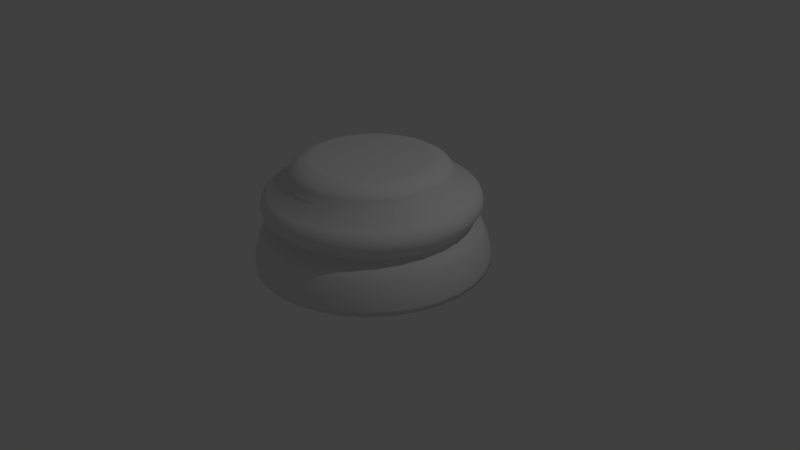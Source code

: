 # Source: chess_piece_base.blend  (saved by Blender 2.76.0; exported with 4.5.12 LTS)
import bpy
from mathutils import Matrix  # noqa: F401  (used for matrix-valued properties, if any)

bpy.ops.wm.read_factory_settings(use_empty=True)
scene = bpy.context.scene
scene.name = 'Scene'

# ---- collections
col_collection_1 = bpy.data.collections.new('Collection 1'); scene.collection.children.link(col_collection_1)

# ---- world
world_world = bpy.data.worlds.new('World'); scene.world = world_world
world_world.color = (0.05088, 0.05088, 0.05088)
world_world.use_sun_shadow = False
world_world.sun_shadow_jitter_overblur = 0.0
world_world.cycles.sampling_method = 'MANUAL'
world_world.cycles.sample_map_resolution = 256

# ---- cameras
cam_camera = bpy.data.cameras.new('Camera')
cam_camera.clip_end = 100.0
cam_camera.lens = 35.0
cam_camera.sensor_width = 32.0
cam_camera.sensor_height = 18.0
cam_camera.ortho_scale = 7.314
cam_camera.dof.focus_distance = 0.0
cam_camera.dof.aperture_fstop = 128.0

# ---- lights
light_lamp = bpy.data.lights.new('Lamp', 'POINT')
light_lamp.transmission_factor = 0.0
light_lamp.cutoff_distance = 30.0
light_lamp.energy = 100.0
light_lamp.shadow_buffer_clip_start = 1.001
light_lamp.shadow_soft_size = 0.1
light_lamp.shadow_maximum_resolution = 0.006
light_lamp.use_absolute_resolution = True
light_lamp.cycles.use_multiple_importance_sampling = False

# ---- meshes
me_cylinder = bpy.data.meshes.new('Cylinder')
me_cylinder.from_pydata([(0.0, 1.5, -1.0), (6.408e-08, 0.7488, 0.3487), (0.2926, 1.471, -1.0), (0.1461, 0.7345, 0.3487), (0.574, 1.386, -1.0), (0.2866, 0.6918, 0.3487), (0.8334, 1.247, -1.0), (0.416, 0.6226, 0.3487), (1.061, 1.061, -1.0), (0.5295, 0.5295, 0.3487), (1.247, 0.8334, -1.0), (0.6226, 0.416, 0.3487), (1.386, 0.574, -1.0), (0.6918, 0.2866, 0.3487), (1.471, 0.2926, -1.0), (0.7345, 0.1461, 0.3487), (1.5, 1.132e-07, -1.0), (0.7488, 2.842e-07, 0.3487), (1.471, -0.2926, -1.0), (0.7345, -0.1461, 0.3487), (1.386, -0.574, -1.0), (0.6918, -0.2866, 0.3487), (1.247, -0.8334, -1.0), (0.6226, -0.416, 0.3487), (1.061, -1.061, -1.0), (0.5295, -0.5295, 0.3487), (0.8334, -1.247, -1.0), (0.416, -0.6226, 0.3487), (0.574, -1.386, -1.0), (0.2866, -0.6918, 0.3487), (0.2926, -1.471, -1.0), (0.1461, -0.7345, 0.3487), (-4.888e-07, -1.5, -1.0), (-1.677e-07, -0.7488, 0.3487), (-0.2926, -1.471, -1.0), (-0.1461, -0.7345, 0.3487), (-0.574, -1.386, -1.0), (-0.2866, -0.6918, 0.3487), (-0.8334, -1.247, -1.0), (-0.416, -0.6226, 0.3487), (-1.061, -1.061, -1.0), (-0.5295, -0.5295, 0.3487), (-1.247, -0.8334, -1.0), (-0.6226, -0.416, 0.3487), (-1.386, -0.574, -1.0), (-0.6918, -0.2866, 0.3487), (-1.471, -0.2926, -1.0), (-0.7345, -0.1461, 0.3487), (-1.5, 1.448e-06, -1.0), (-0.7488, 9.475e-07, 0.3487), (-1.471, 0.2926, -1.0), (-0.7345, 0.1461, 0.3487), (-1.386, 0.574, -1.0), (-0.6918, 0.2866, 0.3487), (-1.247, 0.8334, -1.0), (-0.6226, 0.416, 0.3487), (-1.061, 1.061, -1.0), (-0.5295, 0.5295, 0.3487), (-0.8334, 1.247, -1.0), (-0.416, 0.6226, 0.3487), (-0.574, 1.386, -1.0), (-0.2866, 0.6918, 0.3487), (-0.2926, 1.471, -1.0), (-0.1461, 0.7345, 0.3487), (4.986e-08, 1.041, 0.09908), (5.781e-08, 1.01, 0.2174), (0.197, 0.9906, 0.2174), (0.2032, 1.021, 0.09908), (0.3865, 0.9331, 0.2174), (0.3986, 0.9622, 0.09908), (0.5611, 0.8398, 0.2174), (0.5786, 0.866, 0.09908), (0.7142, 0.7142, 0.2174), (0.7364, 0.7364, 0.09908), (0.8398, 0.5611, 0.2174), (0.866, 0.5786, 0.09908), (0.9331, 0.3865, 0.2174), (0.9622, 0.3986, 0.09908), (0.9906, 0.197, 0.2174), (1.021, 0.2032, 0.09908), (1.01, 2.394e-07, 0.2174), (1.041, 2.267e-07, 0.09908), (0.9906, -0.197, 0.2174), (1.021, -0.2032, 0.09908), (0.9331, -0.3865, 0.2174), (0.9622, -0.3986, 0.09908), (0.8398, -0.5611, 0.2174), (0.866, -0.5786, 0.09908), (0.7142, -0.7142, 0.2174), (0.7364, -0.7364, 0.09908), (0.5611, -0.8398, 0.2174), (0.5786, -0.866, 0.09908), (0.3865, -0.9331, 0.2174), (0.3986, -0.9622, 0.09908), (0.197, -0.9906, 0.2174), (0.2032, -1.021, 0.09908), (-2.713e-07, -1.01, 0.2174), (-2.895e-07, -1.041, 0.09908), (-0.197, -0.9906, 0.2174), (-0.2032, -1.021, 0.09908), (-0.3865, -0.9331, 0.2174), (-0.3986, -0.9622, 0.09908), (-0.5611, -0.8398, 0.2174), (-0.5786, -0.866, 0.09908), (-0.7142, -0.7142, 0.2174), (-0.7364, -0.7364, 0.09908), (-0.8398, -0.5611, 0.2174), (-0.866, -0.5786, 0.09908), (-0.9331, -0.3865, 0.2174), (-0.9622, -0.3986, 0.09908), (-0.9906, -0.197, 0.2174), (-1.021, -0.2032, 0.09908), (-1.01, 1.138e-06, 0.2174), (-1.041, 1.154e-06, 0.09908), (-0.9906, 0.197, 0.2174), (-1.021, 0.2032, 0.09908), (-0.9331, 0.3865, 0.2174), (-0.9622, 0.3986, 0.09908), (-0.8398, 0.5611, 0.2174), (-0.866, 0.5786, 0.09908), (-0.7142, 0.7142, 0.2174), (-0.7364, 0.7364, 0.09908), (-0.5611, 0.8398, 0.2174), (-0.5786, 0.866, 0.09908), (-0.3865, 0.9331, 0.2174), (-0.3986, 0.9622, 0.09908), (-0.197, 0.9906, 0.2174), (-0.2032, 1.021, 0.09908), (1.559e-08, 1.368, -0.5138), (0.0, 1.5, -0.9375), (9.662e-09, 1.418, -0.6048), (4.657e-09, 1.461, -0.7172), (1.397e-09, 1.49, -0.834), (0.2926, 1.471, -0.9375), (0.2668, 1.342, -0.5138), (0.2907, 1.461, -0.834), (0.2851, 1.433, -0.7172), (0.2767, 1.391, -0.6048), (0.574, 1.386, -0.9375), (0.5234, 1.264, -0.5138), (0.5702, 1.377, -0.834), (0.5592, 1.35, -0.7172), (0.5428, 1.31, -0.6048), (0.8334, 1.247, -0.9375), (0.7599, 1.137, -0.5138), (0.8278, 1.239, -0.834), (0.8118, 1.215, -0.7172), (0.788, 1.179, -0.6048), (1.061, 1.061, -0.9375), (0.9672, 0.9672, -0.5138), (1.054, 1.054, -0.834), (1.033, 1.033, -0.7172), (1.003, 1.003, -0.6048), (1.247, 0.8334, -0.9375), (1.137, 0.7599, -0.5138), (1.239, 0.8278, -0.834), (1.215, 0.8118, -0.7172), (1.179, 0.788, -0.6048), (1.386, 0.574, -0.9375), (1.264, 0.5234, -0.5138), (1.377, 0.5702, -0.834), (1.35, 0.5592, -0.7172), (1.31, 0.5428, -0.6048), (1.471, 0.2926, -0.9375), (1.342, 0.2669, -0.5138), (1.461, 0.2907, -0.834), (1.433, 0.2851, -0.7172), (1.391, 0.2767, -0.6048), (1.5, 1.132e-07, -0.9375), (1.368, 1.473e-07, -0.5138), (1.49, 1.159e-07, -0.834), (1.461, 1.233e-07, -0.7172), (1.418, 1.342e-07, -0.6048), (1.471, -0.2926, -0.9375), (1.342, -0.2668, -0.5138), (1.461, -0.2907, -0.834), (1.433, -0.2851, -0.7172), (1.391, -0.2767, -0.6048), (1.386, -0.574, -0.9375), (1.264, -0.5234, -0.5138), (1.377, -0.5702, -0.834), (1.35, -0.5592, -0.7172), (1.31, -0.5428, -0.6048), (1.247, -0.8334, -0.9375), (1.137, -0.7599, -0.5138), (1.239, -0.8278, -0.834), (1.215, -0.8118, -0.7172), (1.179, -0.788, -0.6048), (1.061, -1.061, -0.9375), (0.9672, -0.9672, -0.5138), (1.054, -1.054, -0.834), (1.033, -1.033, -0.7172), (1.003, -1.003, -0.6048), (0.8334, -1.247, -0.9375), (0.7599, -1.137, -0.5138), (0.8278, -1.239, -0.834), (0.8118, -1.215, -0.7172), (0.788, -1.179, -0.6048), (0.574, -1.386, -0.9375), (0.5234, -1.264, -0.5138), (0.5702, -1.377, -0.834), (0.5592, -1.35, -0.7172), (0.5428, -1.31, -0.6048), (0.2926, -1.471, -0.9375), (0.2668, -1.342, -0.5138), (0.2907, -1.461, -0.834), (0.2851, -1.433, -0.7172), (0.2767, -1.391, -0.6048), (-4.888e-07, -1.5, -0.9375), (-4.301e-07, -1.368, -0.5138), (-4.848e-07, -1.49, -0.834), (-4.716e-07, -1.461, -0.7172), (-4.525e-07, -1.418, -0.6048), (-0.2926, -1.471, -0.9375), (-0.2669, -1.342, -0.5138), (-0.2907, -1.461, -0.834), (-0.2851, -1.433, -0.7172), (-0.2767, -1.391, -0.6048), (-0.574, -1.386, -0.9375), (-0.5234, -1.264, -0.5138), (-0.5702, -1.377, -0.834), (-0.5592, -1.35, -0.7172), (-0.5428, -1.31, -0.6048), (-0.8334, -1.247, -0.9375), (-0.7599, -1.137, -0.5138), (-0.8278, -1.239, -0.834), (-0.8118, -1.215, -0.7172), (-0.788, -1.179, -0.6048), (-1.061, -1.061, -0.9375), (-0.9672, -0.9672, -0.5138), (-1.054, -1.054, -0.834), (-1.033, -1.033, -0.7172), (-1.003, -1.003, -0.6048), (-1.247, -0.8334, -0.9375), (-1.137, -0.7599, -0.5138), (-1.239, -0.8278, -0.834), (-1.215, -0.8118, -0.7172), (-1.179, -0.788, -0.6048), (-1.386, -0.574, -0.9375), (-1.264, -0.5234, -0.5138), (-1.377, -0.5702, -0.834), (-1.35, -0.5592, -0.7172), (-1.31, -0.5428, -0.6048), (-1.471, -0.2926, -0.9375), (-1.342, -0.2668, -0.5138), (-1.461, -0.2907, -0.834), (-1.433, -0.2851, -0.7172), (-1.391, -0.2767, -0.6048), (-1.5, 1.448e-06, -0.9375), (-1.368, 1.365e-06, -0.5138), (-1.49, 1.442e-06, -0.834), (-1.461, 1.424e-06, -0.7172), (-1.418, 1.397e-06, -0.6048), (-1.471, 0.2926, -0.9375), (-1.342, 0.2669, -0.5138), (-1.461, 0.2907, -0.834), (-1.433, 0.2851, -0.7172), (-1.391, 0.2767, -0.6048), (-1.386, 0.574, -0.9375), (-1.264, 0.5234, -0.5138), (-1.377, 0.5702, -0.834), (-1.35, 0.5592, -0.7172), (-1.31, 0.5428, -0.6048), (-1.247, 0.8334, -0.9375), (-1.137, 0.7599, -0.5138), (-1.239, 0.8278, -0.834), (-1.215, 0.8118, -0.7172), (-1.179, 0.788, -0.6048), (-1.061, 1.061, -0.9375), (-0.9672, 0.9672, -0.5138), (-1.054, 1.054, -0.834), (-1.033, 1.033, -0.7172), (-1.003, 1.003, -0.6048), (-0.8334, 1.247, -0.9375), (-0.7599, 1.137, -0.5138), (-0.8278, 1.239, -0.834), (-0.8118, 1.215, -0.7172), (-0.788, 1.179, -0.6048), (-0.574, 1.386, -0.9375), (-0.5234, 1.264, -0.5138), (-0.5702, 1.377, -0.834), (-0.5592, 1.35, -0.7172), (-0.5428, 1.31, -0.6048), (-0.2668, 1.342, -0.5138), (-0.2926, 1.471, -0.9375), (-0.2767, 1.391, -0.6048), (-0.2851, 1.433, -0.7172), (-0.2907, 1.461, -0.834), (2.231e-08, 1.295, -0.0368), (2.339e-08, 1.323, -0.3366), (1.56e-08, 1.36, -0.1001), (1.374e-08, 1.388, -0.1793), (1.63e-08, 1.375, -0.2624), (0.2581, 1.298, -0.3366), (0.2526, 1.27, -0.0368), (0.2683, 1.349, -0.2624), (0.2708, 1.361, -0.1793), (0.2653, 1.334, -0.1001), (0.5063, 1.222, -0.3366), (0.4955, 1.196, -0.0368), (0.5263, 1.27, -0.2624), (0.5312, 1.282, -0.1793), (0.5204, 1.256, -0.1001), (0.7351, 1.1, -0.3366), (0.7193, 1.077, -0.0368), (0.764, 1.143, -0.2624), (0.7712, 1.154, -0.1793), (0.7555, 1.131, -0.1001), (0.9356, 0.9356, -0.3366), (0.9155, 0.9155, -0.0368), (0.9724, 0.9724, -0.2624), (0.9815, 0.9815, -0.1793), (0.9616, 0.9616, -0.1001), (1.1, 0.7351, -0.3366), (1.077, 0.7193, -0.0368), (1.143, 0.764, -0.2624), (1.154, 0.7712, -0.1793), (1.131, 0.7555, -0.1001), (1.222, 0.5063, -0.3366), (1.196, 0.4955, -0.0368), (1.27, 0.5263, -0.2624), (1.282, 0.5312, -0.1793), (1.256, 0.5204, -0.1001), (1.298, 0.2581, -0.3366), (1.27, 0.2526, -0.0368), (1.349, 0.2683, -0.2624), (1.361, 0.2708, -0.1793), (1.334, 0.2653, -0.1001), (1.323, 1.544e-07, -0.3366), (1.295, 1.64e-07, -0.0368), (1.375, 1.425e-07, -0.2624), (1.388, 1.404e-07, -0.1793), (1.36, 1.481e-07, -0.1001), (1.298, -0.2581, -0.3366), (1.27, -0.2526, -0.0368), (1.349, -0.2683, -0.2624), (1.361, -0.2708, -0.1793), (1.334, -0.2653, -0.1001), (1.222, -0.5063, -0.3366), (1.196, -0.4955, -0.0368), (1.27, -0.5263, -0.2624), (1.282, -0.5312, -0.1793), (1.256, -0.5204, -0.1001), (1.1, -0.7351, -0.3366), (1.077, -0.7193, -0.0368), (1.143, -0.764, -0.2624), (1.154, -0.7712, -0.1793), (1.131, -0.7555, -0.1001), (0.9356, -0.9356, -0.3366), (0.9155, -0.9155, -0.0368), (0.9724, -0.9724, -0.2624), (0.9815, -0.9815, -0.1793), (0.9616, -0.9616, -0.1001), (0.7351, -1.1, -0.3366), (0.7193, -1.077, -0.0368), (0.764, -1.143, -0.2624), (0.7712, -1.154, -0.1793), (0.7555, -1.131, -0.1001), (0.5063, -1.222, -0.3366), (0.4955, -1.196, -0.0368), (0.5263, -1.27, -0.2624), (0.5312, -1.282, -0.1793), (0.5204, -1.256, -0.1001), (0.2581, -1.298, -0.3366), (0.2526, -1.27, -0.0368), (0.2683, -1.349, -0.2624), (0.2708, -1.361, -0.1793), (0.2653, -1.334, -0.1001), (-4.077e-07, -1.323, -0.3366), (-3.996e-07, -1.295, -0.0368), (-4.321e-07, -1.375, -0.2624), (-4.389e-07, -1.388, -0.1793), (-4.277e-07, -1.36, -0.1001), (-0.2581, -1.298, -0.3366), (-0.2526, -1.27, -0.0368), (-0.2683, -1.349, -0.2624), (-0.2708, -1.361, -0.1793), (-0.2653, -1.334, -0.1001), (-0.5063, -1.222, -0.3366), (-0.4955, -1.196, -0.0368), (-0.5263, -1.27, -0.2624), (-0.5312, -1.282, -0.1793), (-0.5204, -1.256, -0.1001), (-0.7351, -1.1, -0.3366), (-0.7193, -1.077, -0.0368), (-0.764, -1.143, -0.2624), (-0.7712, -1.154, -0.1793), (-0.7555, -1.131, -0.1001), (-0.9356, -0.9356, -0.3366), (-0.9155, -0.9155, -0.0368), (-0.9724, -0.9724, -0.2624), (-0.9815, -0.9815, -0.1793), (-0.9616, -0.9616, -0.1001), (-1.1, -0.7351, -0.3366), (-1.077, -0.7193, -0.0368), (-1.143, -0.764, -0.2624), (-1.154, -0.7712, -0.1793), (-1.131, -0.7555, -0.1001), (-1.222, -0.5063, -0.3366), (-1.196, -0.4955, -0.0368), (-1.27, -0.5263, -0.2624), (-1.282, -0.5312, -0.1793), (-1.256, -0.5204, -0.1001), (-1.298, -0.2581, -0.3366), (-1.27, -0.2526, -0.0368), (-1.349, -0.2683, -0.2624), (-1.361, -0.2708, -0.1793), (-1.334, -0.2653, -0.1001), (-1.323, 1.332e-06, -0.3366), (-1.295, 1.317e-06, -0.0368), (-1.375, 1.366e-06, -0.2624), (-1.388, 1.376e-06, -0.1793), (-1.36, 1.359e-06, -0.1001), (-1.298, 0.2581, -0.3366), (-1.27, 0.2526, -0.0368), (-1.349, 0.2683, -0.2624), (-1.361, 0.2708, -0.1793), (-1.334, 0.2653, -0.1001), (-1.222, 0.5063, -0.3366), (-1.196, 0.4955, -0.0368), (-1.27, 0.5263, -0.2624), (-1.282, 0.5312, -0.1793), (-1.256, 0.5204, -0.1001), (-1.1, 0.7351, -0.3366), (-1.077, 0.7193, -0.0368), (-1.143, 0.764, -0.2624), (-1.154, 0.7712, -0.1793), (-1.131, 0.7555, -0.1001), (-0.9356, 0.9356, -0.3366), (-0.9155, 0.9155, -0.0368), (-0.9724, 0.9724, -0.2624), (-0.9815, 0.9815, -0.1793), (-0.9616, 0.9616, -0.1001), (-0.7351, 1.1, -0.3366), (-0.7193, 1.077, -0.0368), (-0.764, 1.143, -0.2624), (-0.7712, 1.154, -0.1793), (-0.7555, 1.131, -0.1001), (-0.5063, 1.222, -0.3366), (-0.4955, 1.196, -0.0368), (-0.5263, 1.27, -0.2624), (-0.5312, 1.282, -0.1793), (-0.5204, 1.256, -0.1001), (-0.2526, 1.27, -0.0368), (-0.2581, 1.298, -0.3366), (-0.2653, 1.334, -0.1001), (-0.2708, 1.361, -0.1793), (-0.2683, 1.349, -0.2624), (3.278e-08, 1.252, -0.404), (3.131e-08, 1.259, -0.4564), (3.417e-08, 1.241, -0.4322), (0.2457, 1.235, -0.4564), (0.2443, 1.228, -0.404), (0.242, 1.217, -0.4322), (0.4819, 1.163, -0.4564), (0.4792, 1.157, -0.404), (0.4747, 1.146, -0.4322), (0.6996, 1.047, -0.4564), (0.6956, 1.041, -0.404), (0.6892, 1.032, -0.4322), (0.8905, 0.8905, -0.4564), (0.8854, 0.8854, -0.404), (0.8772, 0.8772, -0.4322), (1.047, 0.6996, -0.4564), (1.041, 0.6956, -0.404), (1.032, 0.6892, -0.4322), (1.163, 0.4819, -0.4564), (1.157, 0.4792, -0.404), (1.146, 0.4747, -0.4322), (1.235, 0.2457, -0.4564), (1.228, 0.2443, -0.404), (1.217, 0.242, -0.4322), (1.259, 1.701e-07, -0.4564), (1.252, 1.709e-07, -0.404), (1.241, 1.739e-07, -0.4322), (1.235, -0.2457, -0.4564), (1.228, -0.2443, -0.404), (1.217, -0.242, -0.4322), (1.163, -0.4819, -0.4564), (1.157, -0.4792, -0.404), (1.146, -0.4747, -0.4322), (1.047, -0.6996, -0.4564), (1.041, -0.6956, -0.404), (1.032, -0.6892, -0.4322), (0.8905, -0.8905, -0.4564), (0.8854, -0.8854, -0.404), (0.8772, -0.8772, -0.4322), (0.6996, -1.047, -0.4564), (0.6956, -1.041, -0.404), (0.6892, -1.032, -0.4322), (0.4819, -1.163, -0.4564), (0.4792, -1.157, -0.404), (0.4747, -1.146, -0.4322), (0.2457, -1.235, -0.4564), (0.2443, -1.228, -0.404), (0.242, -1.217, -0.4322), (-3.79e-07, -1.259, -0.4564), (-3.752e-07, -1.252, -0.404), (-3.701e-07, -1.241, -0.4322), (-0.2457, -1.235, -0.4564), (-0.2443, -1.228, -0.404), (-0.242, -1.217, -0.4322), (-0.4819, -1.163, -0.4564), (-0.4792, -1.157, -0.404), (-0.4747, -1.146, -0.4322), (-0.6996, -1.047, -0.4564), (-0.6956, -1.041, -0.404), (-0.6892, -1.032, -0.4322), (-0.8905, -0.8905, -0.4564), (-0.8854, -0.8854, -0.404), (-0.8772, -0.8772, -0.4322), (-1.047, -0.6996, -0.4564), (-1.041, -0.6956, -0.404), (-1.032, -0.6892, -0.4322), (-1.163, -0.4819, -0.4564), (-1.157, -0.4792, -0.404), (-1.146, -0.4747, -0.4322), (-1.235, -0.2457, -0.4564), (-1.228, -0.2443, -0.404), (-1.217, -0.242, -0.4322), (-1.259, 1.291e-06, -0.4564), (-1.252, 1.285e-06, -0.404), (-1.241, 1.278e-06, -0.4322), (-1.235, 0.2457, -0.4564), (-1.228, 0.2443, -0.404), (-1.217, 0.242, -0.4322), (-1.163, 0.4819, -0.4564), (-1.157, 0.4792, -0.404), (-1.146, 0.4747, -0.4322), (-1.047, 0.6996, -0.4564), (-1.041, 0.6956, -0.404), (-1.032, 0.6892, -0.4322), (-0.8905, 0.8905, -0.4564), (-0.8854, 0.8854, -0.404), (-0.8772, 0.8772, -0.4322), (-0.6996, 1.047, -0.4564), (-0.6956, 1.041, -0.404), (-0.6892, 1.032, -0.4322), (-0.4819, 1.163, -0.4564), (-0.4792, 1.157, -0.404), (-0.4747, 1.146, -0.4322), (-0.2443, 1.228, -0.404), (-0.2457, 1.235, -0.4564), (-0.242, 1.217, -0.4322), (0.1557, 0.783, 0.3487), (8.278e-08, 0.7983, 0.3487), (0.3055, 0.7375, 0.3487), (0.4435, 0.6638, 0.3487), (0.5645, 0.5645, 0.3487), (0.6638, 0.4435, 0.3487), (0.7375, 0.3055, 0.3487), (0.783, 0.1557, 0.3487), (0.7983, 2.938e-07, 0.3487), (0.783, -0.1557, 0.3487), (0.7375, -0.3055, 0.3487), (0.6638, -0.4435, 0.3487), (0.5645, -0.5645, 0.3487), (0.4435, -0.6638, 0.3487), (0.3055, -0.7375, 0.3487), (0.1557, -0.783, 0.3487), (-1.773e-07, -0.7983, 0.3487), (-0.1557, -0.783, 0.3487), (-0.3055, -0.7375, 0.3487), (-0.4435, -0.6638, 0.3487), (-0.5645, -0.5645, 0.3487), (-0.6638, -0.4435, 0.3487), (-0.7375, -0.3055, 0.3487), (-0.783, -0.1557, 0.3487), (-0.7983, 1.004e-06, 0.3487), (-0.783, 0.1557, 0.3487), (-0.7375, 0.3055, 0.3487), (-0.6638, 0.4435, 0.3487), (-0.5645, 0.5645, 0.3487), (-0.4435, 0.6638, 0.3487), (-0.3055, 0.7375, 0.3487), (-0.1557, 0.783, 0.3487), (6.02e-08, 0.9748, 0.2625), (6.876e-08, 0.9022, 0.3082), (0.176, 0.8849, 0.3082), (0.1902, 0.9561, 0.2625), (0.3453, 0.8336, 0.3082), (0.373, 0.9006, 0.2625), (0.5013, 0.7502, 0.3082), (0.5416, 0.8105, 0.2625), (0.638, 0.638, 0.3082), (0.6893, 0.6893, 0.2625), (0.7502, 0.5013, 0.3082), (0.8105, 0.5416, 0.2625), (0.8336, 0.3453, 0.3082), (0.9006, 0.373, 0.2625), (0.8849, 0.176, 0.3082), (0.9561, 0.1902, 0.2625), (0.9022, 2.68e-07, 0.3082), (0.9748, 2.494e-07, 0.2625), (0.8849, -0.176, 0.3082), (0.9561, -0.1902, 0.2625), (0.8336, -0.3453, 0.3082), (0.9006, -0.373, 0.2625), (0.7502, -0.5013, 0.3082), (0.8105, -0.5416, 0.2625), (0.638, -0.638, 0.3082), (0.6893, -0.6893, 0.2625), (0.5013, -0.7502, 0.3082), (0.5416, -0.8105, 0.2625), (0.3453, -0.8336, 0.3082), (0.373, -0.9006, 0.2625), (0.176, -0.8849, 0.3082), (0.1902, -0.9561, 0.2625), (-2.252e-07, -0.9022, 0.3082), (-2.574e-07, -0.9748, 0.2625), (-0.176, -0.8849, 0.3082), (-0.1902, -0.9561, 0.2625), (-0.3453, -0.8336, 0.3082), (-0.373, -0.9006, 0.2625), (-0.5013, -0.7502, 0.3082), (-0.5416, -0.8105, 0.2625), (-0.638, -0.638, 0.3082), (-0.6893, -0.6893, 0.2625), (-0.7502, -0.5013, 0.3082), (-0.8105, -0.5416, 0.2625), (-0.8336, -0.3453, 0.3082), (-0.9006, -0.373, 0.2625), (-0.8849, -0.176, 0.3082), (-0.9561, -0.1902, 0.2625), (-0.9022, 1.071e-06, 0.3082), (-0.9748, 1.117e-06, 0.2625), (-0.8849, 0.176, 0.3082), (-0.9561, 0.1902, 0.2625), (-0.8336, 0.3453, 0.3082), (-0.9006, 0.373, 0.2625), (-0.7502, 0.5013, 0.3082), (-0.8105, 0.5416, 0.2625), (-0.638, 0.638, 0.3082), (-0.6893, 0.6893, 0.2625), (-0.5013, 0.7502, 0.3082), (-0.5416, 0.8105, 0.2625), (-0.3453, 0.8336, 0.3082), (-0.373, 0.9006, 0.2625), (-0.176, 0.8849, 0.3082), (-0.1902, 0.9561, 0.2625)], [], [(577, 545, 544, 578), (578, 544, 546, 580), (580, 546, 547, 582), (582, 547, 548, 584), (584, 548, 549, 586), (586, 549, 550, 588), (588, 550, 551, 590), (590, 551, 552, 592), (592, 552, 553, 594), (594, 553, 554, 596), (596, 554, 555, 598), (598, 555, 556, 600), (600, 556, 557, 602), (602, 557, 558, 604), (604, 558, 559, 606), (606, 559, 560, 608), (608, 560, 561, 610), (610, 561, 562, 612), (612, 562, 563, 614), (614, 563, 564, 616), (616, 564, 565, 618), (618, 565, 566, 620), (620, 566, 567, 622), (622, 567, 568, 624), (624, 568, 569, 626), (626, 569, 570, 628), (628, 570, 571, 630), (630, 571, 572, 632), (632, 572, 573, 634), (634, 573, 574, 636), (3, 1, 63, 61, 59, 57, 55, 53, 51, 49, 47, 45, 43, 41, 39, 37, 35, 33, 31, 29, 27, 25, 23, 21, 19, 17, 15, 13, 11, 9, 7, 5), (638, 575, 545, 577), (636, 574, 575, 638), (0, 2, 4, 6, 8, 10, 12, 14, 16, 18, 20, 22, 24, 26, 28, 30, 32, 34, 36, 38, 40, 42, 44, 46, 48, 50, 52, 54, 56, 58, 60, 62), (60, 278, 284, 62), (125, 124, 126, 127), (283, 542, 449, 128), (0, 129, 133, 2), (288, 64, 67, 294), (134, 451, 454, 139), (127, 126, 65, 64), (539, 438, 444, 541), (58, 273, 278, 60), (439, 125, 127, 443), (279, 538, 542, 283), (123, 122, 124, 125), (536, 433, 438, 539), (56, 268, 273, 58), (434, 123, 125, 439), (274, 535, 538, 279), (121, 120, 122, 123), (533, 428, 433, 536), (54, 263, 268, 56), (429, 121, 123, 434), (269, 532, 535, 274), (119, 118, 120, 121), (530, 423, 428, 533), (52, 258, 263, 54), (424, 119, 121, 429), (264, 529, 532, 269), (117, 116, 118, 119), (527, 418, 423, 530), (50, 253, 258, 52), (419, 117, 119, 424), (259, 526, 529, 264), (115, 114, 116, 117), (524, 413, 418, 527), (48, 248, 253, 50), (414, 115, 117, 419), (254, 523, 526, 259), (113, 112, 114, 115), (521, 408, 413, 524), (46, 243, 248, 48), (409, 113, 115, 414), (249, 520, 523, 254), (111, 110, 112, 113), (518, 403, 408, 521), (44, 238, 243, 46), (404, 111, 113, 409), (244, 517, 520, 249), (109, 108, 110, 111), (515, 398, 403, 518), (42, 233, 238, 44), (399, 109, 111, 404), (239, 514, 517, 244), (107, 106, 108, 109), (512, 393, 398, 515), (40, 228, 233, 42), (394, 107, 109, 399), (234, 511, 514, 239), (105, 104, 106, 107), (509, 388, 393, 512), (38, 223, 228, 40), (389, 105, 107, 394), (229, 508, 511, 234), (103, 102, 104, 105), (506, 383, 388, 509), (36, 218, 223, 38), (384, 103, 105, 389), (224, 505, 508, 229), (101, 100, 102, 103), (503, 378, 383, 506), (34, 213, 218, 36), (379, 101, 103, 384), (219, 502, 505, 224), (99, 98, 100, 101), (500, 373, 378, 503), (32, 208, 213, 34), (374, 99, 101, 379), (214, 499, 502, 219), (97, 96, 98, 99), (497, 368, 373, 500), (30, 203, 208, 32), (369, 97, 99, 374), (209, 496, 499, 214), (95, 94, 96, 97), (494, 363, 368, 497), (28, 198, 203, 30), (364, 95, 97, 369), (204, 493, 496, 209), (93, 92, 94, 95), (491, 358, 363, 494), (26, 193, 198, 28), (359, 93, 95, 364), (199, 490, 493, 204), (91, 90, 92, 93), (488, 353, 358, 491), (24, 188, 193, 26), (354, 91, 93, 359), (194, 487, 490, 199), (89, 88, 90, 91), (485, 348, 353, 488), (22, 183, 188, 24), (349, 89, 91, 354), (189, 484, 487, 194), (87, 86, 88, 89), (482, 343, 348, 485), (20, 178, 183, 22), (344, 87, 89, 349), (184, 481, 484, 189), (85, 84, 86, 87), (479, 338, 343, 482), (18, 173, 178, 20), (339, 85, 87, 344), (179, 478, 481, 184), (83, 82, 84, 85), (476, 333, 338, 479), (16, 168, 173, 18), (334, 83, 85, 339), (174, 475, 478, 179), (81, 80, 82, 83), (473, 328, 333, 476), (14, 163, 168, 16), (329, 81, 83, 334), (169, 472, 475, 174), (79, 78, 80, 81), (470, 323, 328, 473), (12, 158, 163, 14), (324, 79, 81, 329), (164, 469, 472, 169), (77, 76, 78, 79), (467, 318, 323, 470), (10, 153, 158, 12), (319, 77, 79, 324), (159, 466, 469, 164), (75, 74, 76, 77), (464, 313, 318, 467), (8, 148, 153, 10), (314, 75, 77, 319), (154, 463, 466, 159), (73, 72, 74, 75), (461, 308, 313, 464), (6, 143, 148, 8), (309, 73, 75, 314), (149, 460, 463, 154), (71, 70, 72, 73), (458, 303, 308, 461), (4, 138, 143, 6), (304, 71, 73, 309), (144, 457, 460, 149), (69, 68, 70, 71), (455, 298, 303, 458), (2, 133, 138, 4), (299, 69, 71, 304), (139, 454, 457, 144), (67, 66, 68, 69), (452, 293, 298, 455), (448, 289, 293, 452), (294, 67, 69, 299), (443, 127, 64, 288), (64, 65, 66, 67), (279, 283, 285, 282), (282, 285, 286, 281), (281, 286, 287, 280), (280, 287, 284, 278), (283, 128, 130, 285), (285, 130, 131, 286), (286, 131, 132, 287), (287, 132, 129, 284), (274, 279, 282, 277), (277, 282, 281, 276), (276, 281, 280, 275), (275, 280, 278, 273), (269, 274, 277, 272), (272, 277, 276, 271), (271, 276, 275, 270), (270, 275, 273, 268), (264, 269, 272, 267), (267, 272, 271, 266), (266, 271, 270, 265), (265, 270, 268, 263), (259, 264, 267, 262), (262, 267, 266, 261), (261, 266, 265, 260), (260, 265, 263, 258), (254, 259, 262, 257), (257, 262, 261, 256), (256, 261, 260, 255), (255, 260, 258, 253), (249, 254, 257, 252), (252, 257, 256, 251), (251, 256, 255, 250), (250, 255, 253, 248), (244, 249, 252, 247), (247, 252, 251, 246), (246, 251, 250, 245), (245, 250, 248, 243), (239, 244, 247, 242), (242, 247, 246, 241), (241, 246, 245, 240), (240, 245, 243, 238), (234, 239, 242, 237), (237, 242, 241, 236), (236, 241, 240, 235), (235, 240, 238, 233), (229, 234, 237, 232), (232, 237, 236, 231), (231, 236, 235, 230), (230, 235, 233, 228), (224, 229, 232, 227), (227, 232, 231, 226), (226, 231, 230, 225), (225, 230, 228, 223), (219, 224, 227, 222), (222, 227, 226, 221), (221, 226, 225, 220), (220, 225, 223, 218), (214, 219, 222, 217), (217, 222, 221, 216), (216, 221, 220, 215), (215, 220, 218, 213), (209, 214, 217, 212), (212, 217, 216, 211), (211, 216, 215, 210), (210, 215, 213, 208), (204, 209, 212, 207), (207, 212, 211, 206), (206, 211, 210, 205), (205, 210, 208, 203), (199, 204, 207, 202), (202, 207, 206, 201), (201, 206, 205, 200), (200, 205, 203, 198), (194, 199, 202, 197), (197, 202, 201, 196), (196, 201, 200, 195), (195, 200, 198, 193), (189, 194, 197, 192), (192, 197, 196, 191), (191, 196, 195, 190), (190, 195, 193, 188), (184, 189, 192, 187), (187, 192, 191, 186), (186, 191, 190, 185), (185, 190, 188, 183), (179, 184, 187, 182), (182, 187, 186, 181), (181, 186, 185, 180), (180, 185, 183, 178), (174, 179, 182, 177), (177, 182, 181, 176), (176, 181, 180, 175), (175, 180, 178, 173), (169, 174, 177, 172), (172, 177, 176, 171), (171, 176, 175, 170), (170, 175, 173, 168), (164, 169, 172, 167), (167, 172, 171, 166), (166, 171, 170, 165), (165, 170, 168, 163), (159, 164, 167, 162), (162, 167, 166, 161), (161, 166, 165, 160), (160, 165, 163, 158), (154, 159, 162, 157), (157, 162, 161, 156), (156, 161, 160, 155), (155, 160, 158, 153), (149, 154, 157, 152), (152, 157, 156, 151), (151, 156, 155, 150), (150, 155, 153, 148), (144, 149, 152, 147), (147, 152, 151, 146), (146, 151, 150, 145), (145, 150, 148, 143), (139, 144, 147, 142), (142, 147, 146, 141), (141, 146, 145, 140), (140, 145, 143, 138), (134, 139, 142, 137), (137, 142, 141, 136), (136, 141, 140, 135), (135, 140, 138, 133), (128, 134, 137, 130), (130, 137, 136, 131), (131, 136, 135, 132), (132, 135, 133, 129), (62, 284, 129, 0), (439, 443, 445, 442), (442, 445, 446, 441), (441, 446, 447, 440), (440, 447, 444, 438), (443, 288, 290, 445), (445, 290, 291, 446), (446, 291, 292, 447), (447, 292, 289, 444), (434, 439, 442, 437), (437, 442, 441, 436), (436, 441, 440, 435), (435, 440, 438, 433), (429, 434, 437, 432), (432, 437, 436, 431), (431, 436, 435, 430), (430, 435, 433, 428), (424, 429, 432, 427), (427, 432, 431, 426), (426, 431, 430, 425), (425, 430, 428, 423), (419, 424, 427, 422), (422, 427, 426, 421), (421, 426, 425, 420), (420, 425, 423, 418), (414, 419, 422, 417), (417, 422, 421, 416), (416, 421, 420, 415), (415, 420, 418, 413), (409, 414, 417, 412), (412, 417, 416, 411), (411, 416, 415, 410), (410, 415, 413, 408), (404, 409, 412, 407), (407, 412, 411, 406), (406, 411, 410, 405), (405, 410, 408, 403), (399, 404, 407, 402), (402, 407, 406, 401), (401, 406, 405, 400), (400, 405, 403, 398), (394, 399, 402, 397), (397, 402, 401, 396), (396, 401, 400, 395), (395, 400, 398, 393), (389, 394, 397, 392), (392, 397, 396, 391), (391, 396, 395, 390), (390, 395, 393, 388), (384, 389, 392, 387), (387, 392, 391, 386), (386, 391, 390, 385), (385, 390, 388, 383), (379, 384, 387, 382), (382, 387, 386, 381), (381, 386, 385, 380), (380, 385, 383, 378), (374, 379, 382, 377), (377, 382, 381, 376), (376, 381, 380, 375), (375, 380, 378, 373), (369, 374, 377, 372), (372, 377, 376, 371), (371, 376, 375, 370), (370, 375, 373, 368), (364, 369, 372, 367), (367, 372, 371, 366), (366, 371, 370, 365), (365, 370, 368, 363), (359, 364, 367, 362), (362, 367, 366, 361), (361, 366, 365, 360), (360, 365, 363, 358), (354, 359, 362, 357), (357, 362, 361, 356), (356, 361, 360, 355), (355, 360, 358, 353), (349, 354, 357, 352), (352, 357, 356, 351), (351, 356, 355, 350), (350, 355, 353, 348), (344, 349, 352, 347), (347, 352, 351, 346), (346, 351, 350, 345), (345, 350, 348, 343), (339, 344, 347, 342), (342, 347, 346, 341), (341, 346, 345, 340), (340, 345, 343, 338), (334, 339, 342, 337), (337, 342, 341, 336), (336, 341, 340, 335), (335, 340, 338, 333), (329, 334, 337, 332), (332, 337, 336, 331), (331, 336, 335, 330), (330, 335, 333, 328), (324, 329, 332, 327), (327, 332, 331, 326), (326, 331, 330, 325), (325, 330, 328, 323), (319, 324, 327, 322), (322, 327, 326, 321), (321, 326, 325, 320), (320, 325, 323, 318), (314, 319, 322, 317), (317, 322, 321, 316), (316, 321, 320, 315), (315, 320, 318, 313), (309, 314, 317, 312), (312, 317, 316, 311), (311, 316, 315, 310), (310, 315, 313, 308), (304, 309, 312, 307), (307, 312, 311, 306), (306, 311, 310, 305), (305, 310, 308, 303), (299, 304, 307, 302), (302, 307, 306, 301), (301, 306, 305, 300), (300, 305, 303, 298), (294, 299, 302, 297), (297, 302, 301, 296), (296, 301, 300, 295), (295, 300, 298, 293), (288, 294, 297, 290), (290, 297, 296, 291), (291, 296, 295, 292), (292, 295, 293, 289), (128, 449, 451, 134), (539, 541, 543, 540), (540, 543, 542, 538), (541, 448, 450, 543), (543, 450, 449, 542), (536, 539, 540, 537), (537, 540, 538, 535), (533, 536, 537, 534), (534, 537, 535, 532), (530, 533, 534, 531), (531, 534, 532, 529), (527, 530, 531, 528), (528, 531, 529, 526), (524, 527, 528, 525), (525, 528, 526, 523), (521, 524, 525, 522), (522, 525, 523, 520), (518, 521, 522, 519), (519, 522, 520, 517), (515, 518, 519, 516), (516, 519, 517, 514), (512, 515, 516, 513), (513, 516, 514, 511), (509, 512, 513, 510), (510, 513, 511, 508), (506, 509, 510, 507), (507, 510, 508, 505), (503, 506, 507, 504), (504, 507, 505, 502), (500, 503, 504, 501), (501, 504, 502, 499), (497, 500, 501, 498), (498, 501, 499, 496), (494, 497, 498, 495), (495, 498, 496, 493), (491, 494, 495, 492), (492, 495, 493, 490), (488, 491, 492, 489), (489, 492, 490, 487), (485, 488, 489, 486), (486, 489, 487, 484), (482, 485, 486, 483), (483, 486, 484, 481), (479, 482, 483, 480), (480, 483, 481, 478), (476, 479, 480, 477), (477, 480, 478, 475), (473, 476, 477, 474), (474, 477, 475, 472), (470, 473, 474, 471), (471, 474, 472, 469), (467, 470, 471, 468), (468, 471, 469, 466), (464, 467, 468, 465), (465, 468, 466, 463), (461, 464, 465, 462), (462, 465, 463, 460), (458, 461, 462, 459), (459, 462, 460, 457), (455, 458, 459, 456), (456, 459, 457, 454), (452, 455, 456, 453), (453, 456, 454, 451), (448, 452, 453, 450), (450, 453, 451, 449), (541, 444, 289, 448), (1, 3, 544, 545), (3, 5, 546, 544), (5, 7, 547, 546), (7, 9, 548, 547), (9, 11, 549, 548), (11, 13, 550, 549), (13, 15, 551, 550), (15, 17, 552, 551), (17, 19, 553, 552), (19, 21, 554, 553), (21, 23, 555, 554), (23, 25, 556, 555), (25, 27, 557, 556), (27, 29, 558, 557), (29, 31, 559, 558), (31, 33, 560, 559), (33, 35, 561, 560), (35, 37, 562, 561), (37, 39, 563, 562), (39, 41, 564, 563), (41, 43, 565, 564), (43, 45, 566, 565), (45, 47, 567, 566), (47, 49, 568, 567), (49, 51, 569, 568), (51, 53, 570, 569), (53, 55, 571, 570), (55, 57, 572, 571), (57, 59, 573, 572), (59, 61, 574, 573), (61, 63, 575, 574), (63, 1, 545, 575), (124, 637, 639, 126), (637, 636, 638, 639), (126, 639, 576, 65), (639, 638, 577, 576), (122, 635, 637, 124), (635, 634, 636, 637), (120, 633, 635, 122), (633, 632, 634, 635), (118, 631, 633, 120), (631, 630, 632, 633), (116, 629, 631, 118), (629, 628, 630, 631), (114, 627, 629, 116), (627, 626, 628, 629), (112, 625, 627, 114), (625, 624, 626, 627), (110, 623, 625, 112), (623, 622, 624, 625), (108, 621, 623, 110), (621, 620, 622, 623), (106, 619, 621, 108), (619, 618, 620, 621), (104, 617, 619, 106), (617, 616, 618, 619), (102, 615, 617, 104), (615, 614, 616, 617), (100, 613, 615, 102), (613, 612, 614, 615), (98, 611, 613, 100), (611, 610, 612, 613), (96, 609, 611, 98), (609, 608, 610, 611), (94, 607, 609, 96), (607, 606, 608, 609), (92, 605, 607, 94), (605, 604, 606, 607), (90, 603, 605, 92), (603, 602, 604, 605), (88, 601, 603, 90), (601, 600, 602, 603), (86, 599, 601, 88), (599, 598, 600, 601), (84, 597, 599, 86), (597, 596, 598, 599), (82, 595, 597, 84), (595, 594, 596, 597), (80, 593, 595, 82), (593, 592, 594, 595), (78, 591, 593, 80), (591, 590, 592, 593), (76, 589, 591, 78), (589, 588, 590, 591), (74, 587, 589, 76), (587, 586, 588, 589), (72, 585, 587, 74), (585, 584, 586, 587), (70, 583, 585, 72), (583, 582, 584, 585), (68, 581, 583, 70), (581, 580, 582, 583), (66, 579, 581, 68), (579, 578, 580, 581), (65, 576, 579, 66), (576, 577, 578, 579)])
me_cylinder.polygons.foreach_set('use_smooth', [True] * 610)
me_cylinder.use_remesh_preserve_volume = False
me_cylinder.use_remesh_preserve_attributes = False
me_cylinder.use_mirror_vertex_groups = False
me_cylinder.update()

# ---- objects
ob_chess_piece_base = bpy.data.objects.new('Chess Piece Base', me_cylinder)
ob_lamp = bpy.data.objects.new('Lamp', light_lamp)
ob_camera = bpy.data.objects.new('Camera', cam_camera)

# ---- transforms, parenting, visibility, modifiers, constraints
ob_chess_piece_base.location = (0.0, 0.0, 1.0)
ob_chess_piece_base.lineart.crease_threshold = 0.0
ob_lamp.location = (4.076, 1.005, 5.904)
ob_lamp.rotation_euler = (0.6503, 0.05522, 1.866)
ob_lamp.lock_rotations_4d = False
ob_lamp.empty_display_type = 'ARROWS'
ob_lamp.color = (0.0, 0.0, 0.0, 0.0)
ob_lamp.lineart.crease_threshold = 0.0
ob_camera.location = (7.481, -6.508, 5.344)
ob_camera.rotation_euler = (1.109, 0.01082, 0.8149)
ob_camera.lock_rotations_4d = False
ob_camera.empty_display_type = 'ARROWS'
ob_camera.color = (0.0, 0.0, 0.0, 0.0)
ob_camera.display_type = 'WIRE'
ob_camera.lineart.crease_threshold = 0.0

# ---- collection membership
col_collection_1.objects.link(ob_chess_piece_base)
col_collection_1.objects.link(ob_lamp)
col_collection_1.objects.link(ob_camera)

# ---- scene / render settings (as saved in the file)
scene.camera = ob_camera
scene.frame_start = 1; scene.frame_end = 250; scene.frame_set(1)
scene.render.engine = 'BLENDER_EEVEE_NEXT'
scene.render.resolution_percentage = 50
scene.render.dither_intensity = 0.0
scene.cycles.use_denoising = False
scene.cycles.samples = 10
scene.cycles.sampling_pattern = 'TABULATED_SOBOL'
scene.cycles.light_sampling_threshold = 0.0
scene.cycles.use_adaptive_sampling = False
scene.cycles.use_light_tree = False
scene.cycles.blur_glossy = 0.0
scene.cycles.pixel_filter_type = 'GAUSSIAN'
scene.cycles.sample_clamp_indirect = 0.0
scene.view_settings.view_transform = 'Standard'
bpy.context.view_layer.update()
